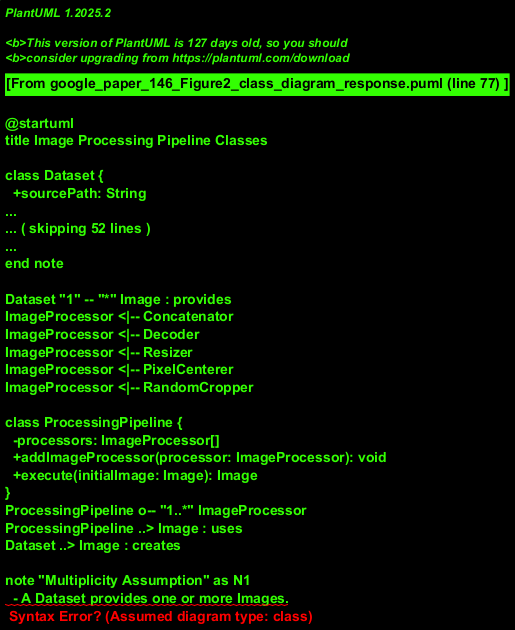

The diagram above was rendered by PlantUML. Its source (embedded in the PNG):
@startuml
title Image Processing Pipeline Classes

class Dataset {
  +sourcePath: String
  +loadImages(): Image[]
}
note right: Represents the source of images.

class Image {
  -data: byte[]
  -width: int
  -height: int
  -format: String
  +setData(data: byte[]): void
  +getData(): byte[]
  +getDimensions(): String
}
note left: Represents a single image data unit.

interface ImageProcessor {
  +process(image: Image): Image
}
note right: Common interface for all image processing modules.

class Concatenator implements ImageProcessor {
  +process(image: Image): Image
}
note left: Module to concatenate image data if applicable\n(e.g. multiple channels or image parts).

class Decoder implements ImageProcessor {
  +process(image: Image): Image
}
note left: Module to decode image data from a specific format.

class Resizer implements ImageProcessor {
  +targetWidth: int
  +targetHeight: int
  +process(image: Image): Image
}
note left: Module to resize an image.

class PixelCenterer implements ImageProcessor {
  +process(image: Image): Image
}
note left: Module to center pixel values (e.g., subtract mean).

class RandomCropper implements ImageProcessor {
  +cropWidth: int
  +cropHeight: int
  +process(image: Image): Image
}
note left of RandomCropper::process
  This processing step corresponds to the
  "Random Cropped" box in the original diagram,
  which had a dashed border, suggesting it might
  be an optional or conditional processing step.
end note

Dataset "1" -- "*" Image : provides
ImageProcessor <|-- Concatenator
ImageProcessor <|-- Decoder
ImageProcessor <|-- Resizer
ImageProcessor <|-- PixelCenterer
ImageProcessor <|-- RandomCropper

class ProcessingPipeline {
  -processors: ImageProcessor[]
  +addImageProcessor(processor: ImageProcessor): void
  +execute(initialImage: Image): Image
}
ProcessingPipeline o-- "1..*" ImageProcessor
ProcessingPipeline ..> Image : uses
Dataset ..> Image : creates

note "Multiplicity Assumption" as N1
  - A Dataset provides one or more Images.
  - A ProcessingPipeline uses one or more ImageProcessors.
end note
@enduml